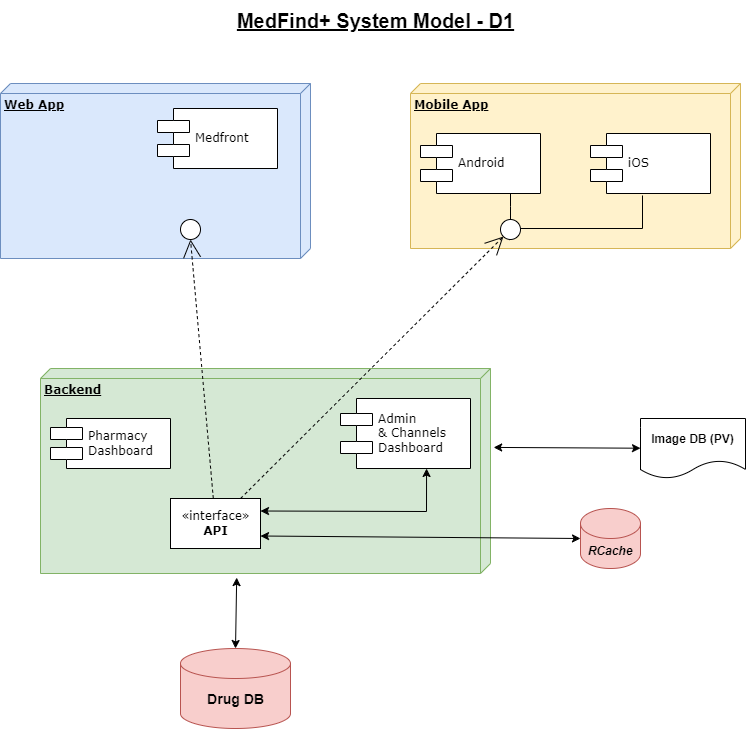

The diagram above was exported from draw.io. Its source (the exported page's mxGraphModel, read from the mxfile embedded in the PNG):
<mxGraphModel dx="1434" dy="778" grid="1" gridSize="10" guides="1" tooltips="1" connect="1" arrows="1" fold="1" page="1" pageScale="1" pageWidth="1100" pageHeight="850" background="#ffffff" math="0" shadow="0">
  <root>
    <mxCell id="0" />
    <mxCell id="1" parent="0" />
    <mxCell id="39150e848f15840c-1" value="&lt;b&gt;Web App&lt;/b&gt;" style="verticalAlign=top;align=left;spacingTop=8;spacingLeft=2;spacingRight=12;shape=cube;size=10;direction=south;fontStyle=4;html=1;rounded=0;shadow=0;comic=0;labelBackgroundColor=none;strokeWidth=1;fontFamily=Verdana;fontSize=12;fillColor=#dae8fc;strokeColor=#6c8ebf;" parent="1" vertex="1">
      <mxGeometry x="120" y="105" width="310" height="175" as="geometry" />
    </mxCell>
    <mxCell id="39150e848f15840c-2" value="&lt;b&gt;Mobile App&lt;/b&gt;" style="verticalAlign=top;align=left;spacingTop=8;spacingLeft=2;spacingRight=12;shape=cube;size=10;direction=south;fontStyle=4;html=1;rounded=0;shadow=0;comic=0;labelBackgroundColor=none;strokeWidth=1;fontFamily=Verdana;fontSize=12;fillColor=#fff2cc;strokeColor=#d6b656;" parent="1" vertex="1">
      <mxGeometry x="530" y="105" width="330" height="165" as="geometry" />
    </mxCell>
    <mxCell id="39150e848f15840c-3" value="&lt;b&gt;Backend&lt;/b&gt;" style="verticalAlign=top;align=left;spacingTop=8;spacingLeft=2;spacingRight=12;shape=cube;size=10;direction=south;fontStyle=4;html=1;rounded=0;shadow=0;comic=0;labelBackgroundColor=none;strokeWidth=1;fontFamily=Verdana;fontSize=12;fillColor=#d5e8d4;strokeColor=#82b366;" parent="1" vertex="1">
      <mxGeometry x="160" y="390" width="450" height="205" as="geometry" />
    </mxCell>
    <mxCell id="39150e848f15840c-5" value="Medfront" style="shape=component;align=left;spacingLeft=36;rounded=0;shadow=0;comic=0;labelBackgroundColor=none;strokeWidth=1;fontFamily=Verdana;fontSize=12;html=1;" parent="1" vertex="1">
      <mxGeometry x="277" y="130" width="120" height="60" as="geometry" />
    </mxCell>
    <mxCell id="39150e848f15840c-6" value="" style="ellipse;whiteSpace=wrap;html=1;rounded=0;shadow=0;comic=0;labelBackgroundColor=none;strokeWidth=1;fontFamily=Verdana;fontSize=12;align=center;" parent="1" vertex="1">
      <mxGeometry x="300" y="241" width="20" height="20" as="geometry" />
    </mxCell>
    <mxCell id="39150e848f15840c-7" value="Android" style="shape=component;align=left;spacingLeft=36;rounded=0;shadow=0;comic=0;labelBackgroundColor=none;strokeWidth=1;fontFamily=Verdana;fontSize=12;html=1;" parent="1" vertex="1">
      <mxGeometry x="540" y="155" width="120" height="60" as="geometry" />
    </mxCell>
    <mxCell id="39150e848f15840c-10" value="Admin&lt;br&gt;&amp;amp; Channels &lt;br&gt;Dashboard" style="shape=component;align=left;spacingLeft=36;rounded=0;shadow=0;comic=0;labelBackgroundColor=none;strokeWidth=1;fontFamily=Verdana;fontSize=12;html=1;" parent="1" vertex="1">
      <mxGeometry x="460" y="420" width="130" height="70" as="geometry" />
    </mxCell>
    <mxCell id="39150e848f15840c-11" style="edgeStyle=none;rounded=0;html=1;dashed=1;labelBackgroundColor=none;startArrow=none;startFill=0;startSize=8;endArrow=open;endFill=0;endSize=16;fontFamily=Verdana;fontSize=12;entryX=0.5;entryY=1;entryDx=0;entryDy=0;" parent="1" source="YRLC8kx0zA8VqUnMkEpF-1" target="39150e848f15840c-6" edge="1">
      <mxGeometry relative="1" as="geometry">
        <mxPoint x="400" y="435" as="sourcePoint" />
        <mxPoint x="310" y="270" as="targetPoint" />
      </mxGeometry>
    </mxCell>
    <mxCell id="39150e848f15840c-12" style="edgeStyle=none;rounded=0;html=1;dashed=1;labelBackgroundColor=none;startArrow=none;startFill=0;startSize=8;endArrow=open;endFill=0;endSize=16;fontFamily=Verdana;fontSize=12;" parent="1" source="YRLC8kx0zA8VqUnMkEpF-1" target="39150e848f15840c-9" edge="1">
      <mxGeometry relative="1" as="geometry" />
    </mxCell>
    <mxCell id="39150e848f15840c-13" style="edgeStyle=elbowEdgeStyle;rounded=0;html=1;labelBackgroundColor=none;startArrow=none;startFill=0;startSize=8;endArrow=none;endFill=0;endSize=16;fontFamily=Verdana;fontSize=12;" parent="1" source="39150e848f15840c-9" target="39150e848f15840c-7" edge="1">
      <mxGeometry relative="1" as="geometry" />
    </mxCell>
    <mxCell id="G-kiZLfdjXtB29xu1KnQ-1" value="iOS" style="shape=component;align=left;spacingLeft=36;rounded=0;shadow=0;comic=0;labelBackgroundColor=none;strokeWidth=1;fontFamily=Verdana;fontSize=12;html=1;" parent="1" vertex="1">
      <mxGeometry x="710" y="155" width="120" height="60" as="geometry" />
    </mxCell>
    <mxCell id="G-kiZLfdjXtB29xu1KnQ-2" style="edgeStyle=elbowEdgeStyle;rounded=0;html=1;labelBackgroundColor=none;startArrow=none;startFill=0;startSize=8;endArrow=none;endFill=0;endSize=16;fontFamily=Verdana;fontSize=12;entryX=0.433;entryY=1.033;entryDx=0;entryDy=0;entryPerimeter=0;" parent="1" source="39150e848f15840c-9" target="G-kiZLfdjXtB29xu1KnQ-1" edge="1">
      <mxGeometry relative="1" as="geometry">
        <mxPoint x="630" y="250" as="sourcePoint" />
        <mxPoint x="770" y="200" as="targetPoint" />
        <Array as="points">
          <mxPoint x="762" y="250" />
          <mxPoint x="762" y="240" />
        </Array>
      </mxGeometry>
    </mxCell>
    <mxCell id="YRLC8kx0zA8VqUnMkEpF-1" value="«interface»&lt;br&gt;&lt;b&gt;API&lt;/b&gt;" style="html=1;rounded=0;shadow=0;comic=0;labelBackgroundColor=none;strokeWidth=1;fontFamily=Verdana;fontSize=12;align=center;" parent="1" vertex="1">
      <mxGeometry x="290" y="520" width="90" height="50" as="geometry" />
    </mxCell>
    <mxCell id="YRLC8kx0zA8VqUnMkEpF-7" value="" style="endArrow=classic;startArrow=classic;html=1;rounded=0;exitX=0.5;exitY=0;exitDx=0;exitDy=0;exitPerimeter=0;entryX=1.02;entryY=0.564;entryDx=0;entryDy=0;entryPerimeter=0;" parent="1" source="YRLC8kx0zA8VqUnMkEpF-6" target="39150e848f15840c-3" edge="1">
      <mxGeometry width="50" height="50" relative="1" as="geometry">
        <mxPoint x="440" y="645" as="sourcePoint" />
        <mxPoint x="490" y="595" as="targetPoint" />
      </mxGeometry>
    </mxCell>
    <mxCell id="YRLC8kx0zA8VqUnMkEpF-10" value="&lt;u&gt;MedFind+ System Model - D1&lt;/u&gt;" style="text;html=1;align=center;verticalAlign=middle;resizable=0;points=[];autosize=1;strokeColor=none;fillColor=none;fontSize=20;fontStyle=1" parent="1" vertex="1">
      <mxGeometry x="345" y="22" width="300" height="40" as="geometry" />
    </mxCell>
    <mxCell id="YRLC8kx0zA8VqUnMkEpF-11" value="" style="edgeStyle=elbowEdgeStyle;rounded=0;html=1;labelBackgroundColor=none;startArrow=none;startFill=0;startSize=8;endArrow=none;endFill=0;endSize=16;fontFamily=Verdana;fontSize=12;entryX=0.433;entryY=1.033;entryDx=0;entryDy=0;entryPerimeter=0;" parent="1" target="39150e848f15840c-9" edge="1">
      <mxGeometry relative="1" as="geometry">
        <mxPoint x="630" y="250" as="sourcePoint" />
        <mxPoint x="762" y="217" as="targetPoint" />
        <Array as="points" />
      </mxGeometry>
    </mxCell>
    <mxCell id="39150e848f15840c-9" value="" style="ellipse;whiteSpace=wrap;html=1;rounded=0;shadow=0;comic=0;labelBackgroundColor=none;strokeWidth=1;fontFamily=Verdana;fontSize=12;align=center;" parent="1" vertex="1">
      <mxGeometry x="620" y="241" width="20" height="20" as="geometry" />
    </mxCell>
    <mxCell id="p3Q2Hy_iJysLKEJHhSZ5-1" value="Pharmacy&lt;br&gt;Dashboard" style="shape=component;align=left;spacingLeft=36;rounded=0;shadow=0;comic=0;labelBackgroundColor=none;strokeWidth=1;fontFamily=Verdana;fontSize=12;html=1;" parent="1" vertex="1">
      <mxGeometry x="170" y="440" width="120" height="50" as="geometry" />
    </mxCell>
    <mxCell id="p3Q2Hy_iJysLKEJHhSZ5-3" value="&lt;i&gt;&lt;b&gt;RCache&lt;/b&gt;&lt;/i&gt;" style="shape=cylinder3;whiteSpace=wrap;html=1;boundedLbl=1;backgroundOutline=1;size=15;fillColor=#f8cecc;strokeColor=#b85450;" parent="1" vertex="1">
      <mxGeometry x="700" y="530" width="60" height="60" as="geometry" />
    </mxCell>
    <mxCell id="p3Q2Hy_iJysLKEJHhSZ5-5" value="" style="endArrow=classic;startArrow=classic;html=1;rounded=0;exitX=1;exitY=0.25;exitDx=0;exitDy=0;entryX=0.662;entryY=1;entryDx=0;entryDy=0;entryPerimeter=0;" parent="1" source="YRLC8kx0zA8VqUnMkEpF-1" target="39150e848f15840c-10" edge="1">
      <mxGeometry width="50" height="50" relative="1" as="geometry">
        <mxPoint x="570" y="540" as="sourcePoint" />
        <mxPoint x="620" y="490" as="targetPoint" />
        <Array as="points">
          <mxPoint x="546" y="533" />
        </Array>
      </mxGeometry>
    </mxCell>
    <mxCell id="p3Q2Hy_iJysLKEJHhSZ5-6" value="" style="endArrow=classic;startArrow=classic;html=1;rounded=0;exitX=1;exitY=0.75;exitDx=0;exitDy=0;exitPerimeter=0;entryX=0;entryY=0.5;entryDx=0;entryDy=0;entryPerimeter=0;" parent="1" source="YRLC8kx0zA8VqUnMkEpF-1" target="p3Q2Hy_iJysLKEJHhSZ5-3" edge="1">
      <mxGeometry width="50" height="50" relative="1" as="geometry">
        <mxPoint x="550" y="540" as="sourcePoint" />
        <mxPoint x="630" y="500" as="targetPoint" />
        <Array as="points" />
      </mxGeometry>
    </mxCell>
    <mxCell id="EFh7SkYmPJ7jpBjZEkRR-1" value="&lt;b&gt;Image DB (PV)&lt;/b&gt;" style="shape=document;whiteSpace=wrap;html=1;boundedLbl=1;" parent="1" vertex="1">
      <mxGeometry x="760" y="440" width="105" height="60" as="geometry" />
    </mxCell>
    <mxCell id="EFh7SkYmPJ7jpBjZEkRR-2" value="" style="group" parent="1" vertex="1" connectable="0">
      <mxGeometry x="300" y="670" width="110" height="80" as="geometry" />
    </mxCell>
    <mxCell id="YRLC8kx0zA8VqUnMkEpF-6" value="" style="shape=cylinder3;whiteSpace=wrap;html=1;boundedLbl=1;backgroundOutline=1;size=15;fillColor=#f8cecc;strokeColor=#b85450;" parent="EFh7SkYmPJ7jpBjZEkRR-2" vertex="1">
      <mxGeometry width="110" height="80" as="geometry" />
    </mxCell>
    <mxCell id="YRLC8kx0zA8VqUnMkEpF-8" value="Drug DB" style="text;html=1;align=center;verticalAlign=middle;resizable=0;points=[];autosize=1;strokeColor=none;fillColor=none;fontSize=14;fontStyle=1" parent="EFh7SkYmPJ7jpBjZEkRR-2" vertex="1">
      <mxGeometry x="15" y="36" width="80" height="30" as="geometry" />
    </mxCell>
    <mxCell id="EFh7SkYmPJ7jpBjZEkRR-3" value="" style="endArrow=classic;startArrow=classic;html=1;rounded=0;entryX=0.385;entryY=-0.007;entryDx=0;entryDy=0;entryPerimeter=0;" parent="1" source="EFh7SkYmPJ7jpBjZEkRR-1" target="39150e848f15840c-3" edge="1">
      <mxGeometry width="50" height="50" relative="1" as="geometry">
        <mxPoint x="430" y="670" as="sourcePoint" />
        <mxPoint x="570" y="595" as="targetPoint" />
      </mxGeometry>
    </mxCell>
  </root>
</mxGraphModel>